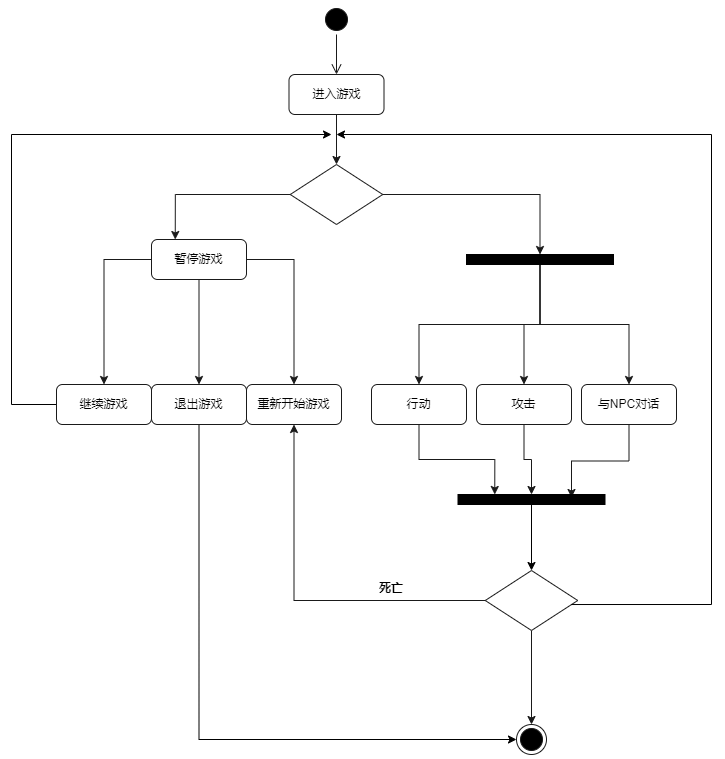

The diagram above was exported from draw.io. Its source (the exported page's mxGraphModel, read from the mxfile embedded in the PNG):
<mxGraphModel dx="2797" dy="1142" grid="1" gridSize="10" guides="1" tooltips="1" connect="1" arrows="1" fold="1" page="1" pageScale="1" pageWidth="827" pageHeight="1169" math="0" shadow="0">
  <root>
    <mxCell id="0" />
    <mxCell id="1" parent="0" />
    <mxCell id="2" value="" style="ellipse;html=1;shape=startState;fillColor=#000000;strokeColor=#1A1A1A;" vertex="1" parent="1">
      <mxGeometry x="-50" y="2110" width="30" height="30" as="geometry" />
    </mxCell>
    <mxCell id="3" value="" style="edgeStyle=orthogonalEdgeStyle;html=1;verticalAlign=bottom;endArrow=open;endSize=8;strokeColor=#1A1A1A;rounded=0;" edge="1" source="2" parent="1">
      <mxGeometry relative="1" as="geometry">
        <mxPoint x="-35" y="2180" as="targetPoint" />
      </mxGeometry>
    </mxCell>
    <mxCell id="4" value="" style="edgeStyle=orthogonalEdgeStyle;rounded=0;orthogonalLoop=1;jettySize=auto;html=1;strokeColor=#1A1A1A;entryX=0.5;entryY=0;entryDx=0;entryDy=0;" edge="1" source="5" target="8" parent="1">
      <mxGeometry relative="1" as="geometry">
        <mxPoint x="-35" y="2270" as="targetPoint" />
      </mxGeometry>
    </mxCell>
    <mxCell id="5" value="进入游戏" style="rounded=1;whiteSpace=wrap;html=1;strokeColor=#1A1A1A;" vertex="1" parent="1">
      <mxGeometry x="-82.5" y="2180" width="95" height="40" as="geometry" />
    </mxCell>
    <mxCell id="6" style="edgeStyle=orthogonalEdgeStyle;rounded=0;orthogonalLoop=1;jettySize=auto;html=1;entryX=0.5;entryY=0;entryDx=0;entryDy=0;strokeColor=#1A1A1A;" edge="1" source="8" target="20" parent="1">
      <mxGeometry relative="1" as="geometry" />
    </mxCell>
    <mxCell id="7" style="edgeStyle=orthogonalEdgeStyle;rounded=0;orthogonalLoop=1;jettySize=auto;html=1;entryX=0.25;entryY=0;entryDx=0;entryDy=0;strokeColor=#1A1A1A;" edge="1" source="8" target="27" parent="1">
      <mxGeometry relative="1" as="geometry" />
    </mxCell>
    <mxCell id="8" value="" style="rhombus;whiteSpace=wrap;html=1;strokeColor=#1A1A1A;" vertex="1" parent="1">
      <mxGeometry x="-81.25" y="2270" width="92.5" height="60" as="geometry" />
    </mxCell>
    <mxCell id="9" style="edgeStyle=orthogonalEdgeStyle;rounded=0;orthogonalLoop=1;jettySize=auto;html=1;exitX=0;exitY=0.5;exitDx=0;exitDy=0;entryX=0.5;entryY=0;entryDx=0;entryDy=0;strokeColor=#1A1A1A;" edge="1" source="27" target="13" parent="1">
      <mxGeometry relative="1" as="geometry">
        <mxPoint x="-166.5" y="2370" as="sourcePoint" />
      </mxGeometry>
    </mxCell>
    <mxCell id="10" style="edgeStyle=orthogonalEdgeStyle;rounded=0;orthogonalLoop=1;jettySize=auto;html=1;exitX=0.5;exitY=1;exitDx=0;exitDy=0;strokeColor=#1A1A1A;" edge="1" source="27" target="15" parent="1">
      <mxGeometry relative="1" as="geometry">
        <mxPoint x="-166.5" y="2370" as="sourcePoint" />
      </mxGeometry>
    </mxCell>
    <mxCell id="11" style="edgeStyle=orthogonalEdgeStyle;rounded=0;orthogonalLoop=1;jettySize=auto;html=1;exitX=1;exitY=0.5;exitDx=0;exitDy=0;entryX=0.5;entryY=0;entryDx=0;entryDy=0;strokeColor=#1A1A1A;" edge="1" source="27" target="16" parent="1">
      <mxGeometry relative="1" as="geometry">
        <mxPoint x="-166.5" y="2370" as="sourcePoint" />
      </mxGeometry>
    </mxCell>
    <mxCell id="12" style="edgeStyle=orthogonalEdgeStyle;rounded=0;orthogonalLoop=1;jettySize=auto;html=1;" edge="1" source="13" parent="1">
      <mxGeometry relative="1" as="geometry">
        <mxPoint x="-40" y="2240" as="targetPoint" />
        <Array as="points">
          <mxPoint x="-360" y="2510" />
        </Array>
      </mxGeometry>
    </mxCell>
    <mxCell id="13" value="继续游戏" style="rounded=1;whiteSpace=wrap;html=1;strokeColor=#1A1A1A;" vertex="1" parent="1">
      <mxGeometry x="-315" y="2490" width="95" height="40" as="geometry" />
    </mxCell>
    <mxCell id="14" style="edgeStyle=orthogonalEdgeStyle;rounded=0;orthogonalLoop=1;jettySize=auto;html=1;exitX=0.5;exitY=1;exitDx=0;exitDy=0;entryX=0;entryY=0.5;entryDx=0;entryDy=0;" edge="1" source="15" target="29" parent="1">
      <mxGeometry relative="1" as="geometry">
        <mxPoint x="150" y="2880" as="targetPoint" />
      </mxGeometry>
    </mxCell>
    <mxCell id="15" value="退出游戏" style="rounded=1;whiteSpace=wrap;html=1;strokeColor=#1A1A1A;" vertex="1" parent="1">
      <mxGeometry x="-220" y="2490" width="95" height="40" as="geometry" />
    </mxCell>
    <mxCell id="16" value="重新开始游戏" style="rounded=1;whiteSpace=wrap;html=1;strokeColor=#1A1A1A;" vertex="1" parent="1">
      <mxGeometry x="-125" y="2490" width="95" height="40" as="geometry" />
    </mxCell>
    <mxCell id="17" style="edgeStyle=orthogonalEdgeStyle;rounded=0;orthogonalLoop=1;jettySize=auto;html=1;exitX=0.5;exitY=1;exitDx=0;exitDy=0;entryX=0.5;entryY=0;entryDx=0;entryDy=0;strokeColor=#1A1A1A;" edge="1" source="20" target="22" parent="1">
      <mxGeometry relative="1" as="geometry" />
    </mxCell>
    <mxCell id="18" style="edgeStyle=orthogonalEdgeStyle;rounded=0;orthogonalLoop=1;jettySize=auto;html=1;exitX=0.5;exitY=1;exitDx=0;exitDy=0;strokeColor=#1A1A1A;" edge="1" source="20" target="24" parent="1">
      <mxGeometry relative="1" as="geometry" />
    </mxCell>
    <mxCell id="19" style="edgeStyle=orthogonalEdgeStyle;rounded=0;orthogonalLoop=1;jettySize=auto;html=1;exitX=0.5;exitY=1;exitDx=0;exitDy=0;entryX=0.5;entryY=0;entryDx=0;entryDy=0;strokeColor=#1A1A1A;" edge="1" source="20" target="26" parent="1">
      <mxGeometry relative="1" as="geometry" />
    </mxCell>
    <mxCell id="20" value="" style="whiteSpace=wrap;html=1;rounded=0;shadow=0;comic=0;labelBackgroundColor=none;strokeWidth=1;fillColor=#000000;fontFamily=Verdana;fontSize=12;align=center;rotation=0;" vertex="1" parent="1">
      <mxGeometry x="95" y="2360" width="147" height="10" as="geometry" />
    </mxCell>
    <mxCell id="21" style="edgeStyle=orthogonalEdgeStyle;rounded=0;orthogonalLoop=1;jettySize=auto;html=1;exitX=0.5;exitY=1;exitDx=0;exitDy=0;entryX=0.25;entryY=0;entryDx=0;entryDy=0;strokeColor=#1A1A1A;" edge="1" source="22" target="35" parent="1">
      <mxGeometry relative="1" as="geometry">
        <mxPoint x="145" y="2630" as="targetPoint" />
      </mxGeometry>
    </mxCell>
    <mxCell id="22" value="行动" style="rounded=1;whiteSpace=wrap;html=1;strokeColor=#1A1A1A;" vertex="1" parent="1">
      <mxGeometry y="2490" width="95" height="40" as="geometry" />
    </mxCell>
    <mxCell id="23" style="edgeStyle=orthogonalEdgeStyle;rounded=0;orthogonalLoop=1;jettySize=auto;html=1;exitX=0.5;exitY=1;exitDx=0;exitDy=0;entryX=0.5;entryY=0;entryDx=0;entryDy=0;strokeColor=#1A1A1A;" edge="1" source="24" target="35" parent="1">
      <mxGeometry relative="1" as="geometry">
        <mxPoint x="160" y="2630" as="targetPoint" />
      </mxGeometry>
    </mxCell>
    <mxCell id="24" value="攻击" style="rounded=1;whiteSpace=wrap;html=1;strokeColor=#1A1A1A;" vertex="1" parent="1">
      <mxGeometry x="105" y="2490" width="95" height="40" as="geometry" />
    </mxCell>
    <mxCell id="25" style="edgeStyle=orthogonalEdgeStyle;rounded=0;orthogonalLoop=1;jettySize=auto;html=1;exitX=0.5;exitY=1;exitDx=0;exitDy=0;strokeColor=#1A1A1A;" edge="1" source="26" parent="1">
      <mxGeometry relative="1" as="geometry">
        <mxPoint x="200" y="2603" as="targetPoint" />
      </mxGeometry>
    </mxCell>
    <mxCell id="26" value="与NPC对话" style="rounded=1;whiteSpace=wrap;html=1;strokeColor=#1A1A1A;" vertex="1" parent="1">
      <mxGeometry x="210" y="2490" width="95" height="40" as="geometry" />
    </mxCell>
    <mxCell id="27" value="暂停游戏" style="rounded=1;whiteSpace=wrap;html=1;strokeColor=#1A1A1A;" vertex="1" parent="1">
      <mxGeometry x="-220" y="2345" width="95" height="40" as="geometry" />
    </mxCell>
    <mxCell id="28" value="死亡" style="text;align=center;fontStyle=1;verticalAlign=middle;spacingLeft=3;spacingRight=3;strokeColor=none;rotatable=0;points=[[0,0.5],[1,0.5]];portConstraint=eastwest;" vertex="1" parent="1">
      <mxGeometry x="-20" y="2680" width="80" height="26" as="geometry" />
    </mxCell>
    <mxCell id="29" value="" style="ellipse;html=1;shape=endState;fillColor=#000000;strokeColor=#1A1A1A;" vertex="1" parent="1">
      <mxGeometry x="145" y="2830" width="30" height="30" as="geometry" />
    </mxCell>
    <mxCell id="30" style="edgeStyle=orthogonalEdgeStyle;rounded=0;orthogonalLoop=1;jettySize=auto;html=1;exitX=0;exitY=0.5;exitDx=0;exitDy=0;strokeColor=#1A1A1A;" edge="1" source="32" target="16" parent="1">
      <mxGeometry relative="1" as="geometry" />
    </mxCell>
    <mxCell id="31" style="edgeStyle=orthogonalEdgeStyle;rounded=0;orthogonalLoop=1;jettySize=auto;html=1;exitX=0.5;exitY=1;exitDx=0;exitDy=0;entryX=0.5;entryY=0;entryDx=0;entryDy=0;strokeColor=#1A1A1A;" edge="1" source="32" target="29" parent="1">
      <mxGeometry relative="1" as="geometry" />
    </mxCell>
    <mxCell id="32" value="" style="rhombus;whiteSpace=wrap;html=1;strokeColor=#1A1A1A;" vertex="1" parent="1">
      <mxGeometry x="113.75" y="2676" width="92.5" height="60" as="geometry" />
    </mxCell>
    <mxCell id="33" style="edgeStyle=orthogonalEdgeStyle;rounded=0;orthogonalLoop=1;jettySize=auto;html=1;exitX=0.932;exitY=0.567;exitDx=0;exitDy=0;exitPerimeter=0;" edge="1" source="32" parent="1">
      <mxGeometry relative="1" as="geometry">
        <mxPoint x="-35" y="2240" as="targetPoint" />
        <mxPoint x="210" y="2710" as="sourcePoint" />
        <Array as="points">
          <mxPoint x="340" y="2710" />
          <mxPoint x="340" y="2240" />
        </Array>
      </mxGeometry>
    </mxCell>
    <mxCell id="34" style="edgeStyle=orthogonalEdgeStyle;rounded=0;orthogonalLoop=1;jettySize=auto;html=1;exitX=0.5;exitY=1;exitDx=0;exitDy=0;entryX=0.5;entryY=0;entryDx=0;entryDy=0;" edge="1" source="35" target="32" parent="1">
      <mxGeometry relative="1" as="geometry" />
    </mxCell>
    <mxCell id="35" value="" style="whiteSpace=wrap;html=1;rounded=0;shadow=0;comic=0;labelBackgroundColor=none;strokeWidth=1;fillColor=#000000;fontFamily=Verdana;fontSize=12;align=center;rotation=0;" vertex="1" parent="1">
      <mxGeometry x="86.5" y="2600" width="147" height="10" as="geometry" />
    </mxCell>
  </root>
</mxGraphModel>